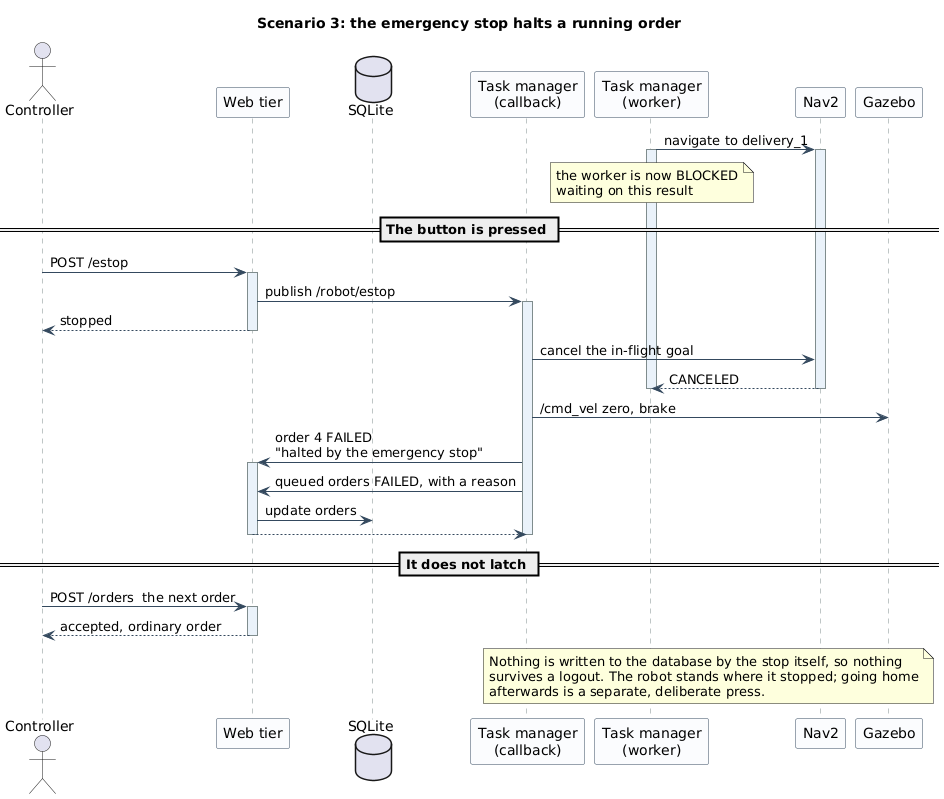

The diagram above was rendered by PlantUML. Its source (embedded in the PNG):
@startuml
skinparam backgroundColor White
skinparam shadowing false
skinparam sequence {
  ArrowColor #34495E
  LifeLineBorderColor #7F8C8D
  ParticipantBorderColor #34495E
  ParticipantBackgroundColor #FBFCFE
  LifeLineBackgroundColor #EAF2FA
}

title Scenario 3: the emergency stop halts a running order

actor Controller as C
participant "Web tier" as API
database "SQLite" as DB
participant "Task manager\n(callback)" as CB
participant "Task manager\n(worker)" as TM
participant "Nav2" as NAV
participant "Gazebo" as GZ

TM -> NAV ++ : navigate to delivery_1
activate TM
note over TM : the worker is now BLOCKED\nwaiting on this result

== The button is pressed ==
C -> API ++ : POST /estop
API -> CB ++ : publish /robot/estop
API --> C -- : stopped
CB -> NAV : cancel the in-flight goal
NAV --> TM -- : CANCELED
deactivate TM
CB -> GZ : /cmd_vel zero, brake
CB -> API ++ : order 4 FAILED\n"halted by the emergency stop"
CB -> API : queued orders FAILED, with a reason
API -> DB : update orders
API --> CB --
deactivate CB

== It does not latch ==
C -> API ++ : POST /orders  the next order
API --> C -- : accepted, ordinary order

note over CB, GZ
  Nothing is written to the database by the stop itself, so nothing
  survives a logout. The robot stands where it stopped; going home
  afterwards is a separate, deliberate press.
end note

@enduml